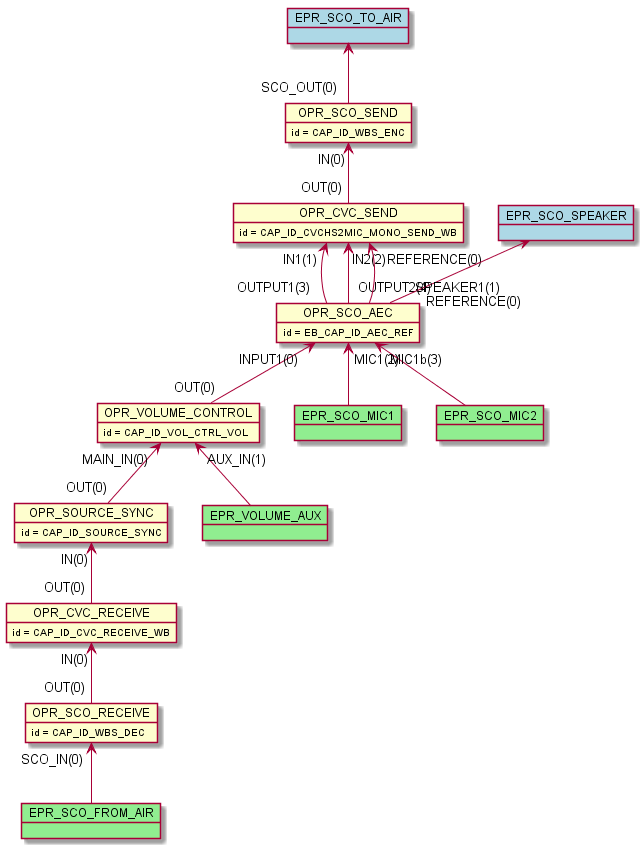

The diagram above was rendered by PlantUML. Its source (embedded in the PNG):
@startuml inline_umlgraph_36.png
    object OPR_SCO_RECEIVE
    OPR_SCO_RECEIVE : id = CAP_ID_WBS_DEC
    object OPR_SCO_SEND
    OPR_SCO_SEND : id = CAP_ID_WBS_ENC
    object OPR_CVC_RECEIVE
    OPR_CVC_RECEIVE : id = CAP_ID_CVC_RECEIVE_WB
    object OPR_CVC_SEND
    OPR_CVC_SEND : id = CAP_ID_CVCHS2MIC_MONO_SEND_WB
    object OPR_SOURCE_SYNC
    OPR_SOURCE_SYNC : id = CAP_ID_SOURCE_SYNC
    object OPR_VOLUME_CONTROL
    OPR_VOLUME_CONTROL : id = CAP_ID_VOL_CTRL_VOL
    object OPR_SCO_AEC
    OPR_SCO_AEC : id = EB_CAP_ID_AEC_REF
    OPR_CVC_RECEIVE "IN(0)"<-- "OUT(0)" OPR_SCO_RECEIVE
    OPR_SOURCE_SYNC "IN(0)"<-- "OUT(0)" OPR_CVC_RECEIVE
    OPR_VOLUME_CONTROL "MAIN_IN(0)"<-- "OUT(0)" OPR_SOURCE_SYNC
    OPR_SCO_AEC "INPUT1(0)"<-- "OUT(0)" OPR_VOLUME_CONTROL
    OPR_CVC_SEND "IN1(1)"<-- "OUTPUT1(3)" OPR_SCO_AEC
    OPR_CVC_SEND "IN2(2)"<-- "OUTPUT2(4)" OPR_SCO_AEC
    OPR_SCO_SEND "IN(0)"<-- "OUT(0)" OPR_CVC_SEND
    OPR_CVC_SEND "REFERENCE(0)"<-- "REFERENCE(0)" OPR_SCO_AEC
    object EPR_SCO_FROM_AIR #lightgreen
    OPR_SCO_RECEIVE "SCO_IN(0)" <-- EPR_SCO_FROM_AIR
    object EPR_SCO_MIC1 #lightgreen
    OPR_SCO_AEC "MIC1(2)" <-- EPR_SCO_MIC1
    object EPR_SCO_MIC2 #lightgreen
    OPR_SCO_AEC "MIC1b(3)" <-- EPR_SCO_MIC2
    object EPR_VOLUME_AUX #lightgreen
    OPR_VOLUME_CONTROL "AUX_IN(1)" <-- EPR_VOLUME_AUX
    object EPR_SCO_SPEAKER #lightblue
    EPR_SCO_SPEAKER <-- "SPEAKER1(1)" OPR_SCO_AEC
    object EPR_SCO_TO_AIR #lightblue
    EPR_SCO_TO_AIR <-- "SCO_OUT(0)" OPR_SCO_SEND
@enduml